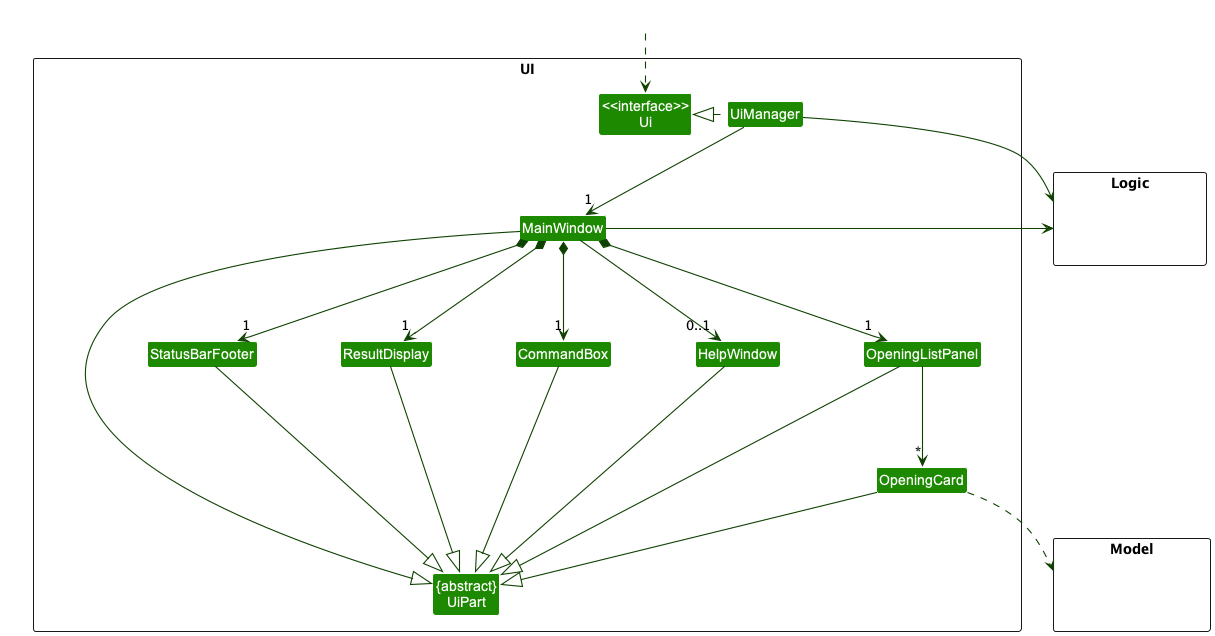

The diagram above was rendered by PlantUML. Its source (embedded in the PNG):
@startuml
!include style.puml
skinparam arrowThickness 1.1
skinparam arrowColor UI_COLOR_T4
skinparam classBackgroundColor UI_COLOR

package UI <<Rectangle>>{
Class "<<interface>>\nUi" as Ui
Class "{abstract}\nUiPart" as UiPart
Class UiManager
Class MainWindow
Class HelpWindow
Class ResultDisplay
Class OpeningListPanel
Class OpeningCard
Class StatusBarFooter
Class CommandBox
}

package Model <<Rectangle>> {
Class HiddenModel #FFFFFF
}

package Logic <<Rectangle>> {
Class HiddenLogic #FFFFFF
}

Class HiddenOutside #FFFFFF
HiddenOutside ..> Ui

UiManager .left.|> Ui
UiManager -down-> "1" MainWindow
MainWindow *-down->  "1" CommandBox
MainWindow *-down-> "1" ResultDisplay
MainWindow *-down-> "1" OpeningListPanel
MainWindow *-down-> "1" StatusBarFooter
MainWindow --> "0..1" HelpWindow

OpeningListPanel -down-> "*" OpeningCard

MainWindow -left-|> UiPart

ResultDisplay --|> UiPart
CommandBox --|> UiPart
OpeningListPanel --|> UiPart
OpeningCard --|> UiPart
StatusBarFooter --|> UiPart
HelpWindow --|> UiPart

OpeningCard ..> Model
UiManager -right-> Logic
MainWindow -left-> Logic

OpeningListPanel -[hidden]left- HelpWindow
HelpWindow -[hidden]left- CommandBox
CommandBox -[hidden]left- ResultDisplay
ResultDisplay -[hidden]left- StatusBarFooter

MainWindow -[hidden]-|> UiPart
@enduml